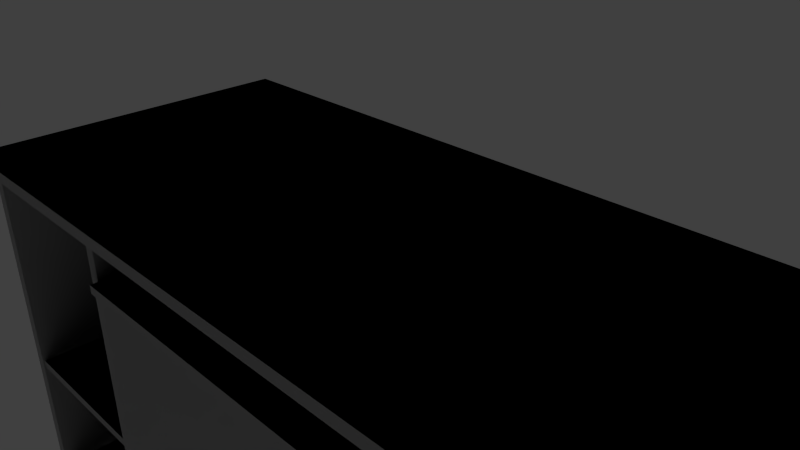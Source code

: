 # Source: desk.blend  (saved by Blender 2.75.0; exported with 4.5.12 LTS)
import bpy
from mathutils import Matrix  # noqa: F401  (used for matrix-valued properties, if any)

bpy.ops.wm.read_factory_settings(use_empty=True)
scene = bpy.context.scene
scene.name = 'Scene'

# ---- collections
col_collection_1 = bpy.data.collections.new('Collection 1'); scene.collection.children.link(col_collection_1)

# ---- materials (node trees are filled in below, after node groups)
mat_bone = bpy.data.materials.new('bone')
mat_bone.alpha_threshold = 0.0
mat_bone.use_transparent_shadow = False
mat_bone.roughness = 0.5

# ---- material node trees

# ---- world
world_world = bpy.data.worlds.new('World'); scene.world = world_world
world_world.color = (0.05088, 0.05088, 0.05088)
world_world.use_sun_shadow = False
world_world.sun_shadow_jitter_overblur = 0.0
world_world.cycles.sampling_method = 'MANUAL'
world_world.cycles.sample_map_resolution = 256

# ---- cameras
cam_camera = bpy.data.cameras.new('Camera')
cam_camera.clip_end = 100.0
cam_camera.lens = 35.0
cam_camera.sensor_width = 32.0
cam_camera.sensor_height = 18.0
cam_camera.ortho_scale = 7.314
cam_camera.dof.focus_distance = 0.0
cam_camera.dof.aperture_fstop = 128.0

# ---- lights
light_lamp = bpy.data.lights.new('Lamp', 'POINT')
light_lamp.transmission_factor = 0.0
light_lamp.cutoff_distance = 30.0
light_lamp.energy = 100.0
light_lamp.shadow_buffer_clip_start = 1.001
light_lamp.shadow_soft_size = 0.1
light_lamp.shadow_maximum_resolution = 0.006
light_lamp.use_absolute_resolution = True
light_lamp.cycles.use_multiple_importance_sampling = False

# ---- meshes
me_cube_8 = bpy.data.meshes.new('Cube_8')
me_cube_8.from_pydata([(-6.813, -0.07998, 2.227), (-7.013, -0.07998, 2.227), (-6.913, -3.755, 2.227), (-6.813, -7.43, 2.227), (-7.013, -7.43, 2.227), (-6.813, -3.755, -0.3733), (-6.813, -7.43, -2.973), (-6.813, -0.07998, -2.973), (-6.913, -0.07998, -0.3733), (-7.013, -0.07998, -2.973), (-7.013, -3.755, -0.3733), (-7.013, -7.43, -2.973), (-6.913, -3.755, -2.973), (-6.913, -7.43, -0.3733)], [], [(0, 1, 2), (3, 0, 2), (4, 3, 2), (1, 4, 2), (0, 3, 5), (3, 6, 5), (6, 7, 5), (7, 0, 5), (1, 0, 8), (0, 7, 8), (7, 9, 8), (9, 1, 8), (4, 1, 10), (1, 9, 10), (9, 11, 10), (11, 4, 10), (9, 7, 12), (7, 6, 12), (6, 11, 12), (11, 9, 12), (3, 4, 13), (4, 11, 13), (11, 6, 13), (6, 3, 13)])
me_cube_8.polygons.foreach_set('use_smooth', [True] * 24)
me_cube_8.materials.append(mat_bone)
me_cube_8.use_remesh_preserve_volume = False
me_cube_8.use_remesh_preserve_attributes = False
me_cube_8.use_mirror_vertex_groups = False
me_cube_8.update()
me_cube_8.normals_split_custom_set([tuple(v) for v in zip(*[iter([-2.822e-05, -1.0, 4.971e-05, -5.891e-05, -1.0, -3.734e-05, -7.107e-05, -1.0, -4.371e-08, 8.271e-05, -1.0, -2.812e-05, -2.822e-05, -1.0, 4.971e-05, -7.107e-05, -1.0, -4.371e-08, -1.06e-05, -1.0, 4.378e-05, 8.271e-05, -1.0, -2.812e-05, -7.107e-05, -1.0, -4.371e-08, -5.891e-05, -1.0, -3.734e-05, -1.06e-05, -1.0, 4.378e-05, -7.107e-05, -1.0, -4.371e-08, -2.822e-05, -1.0, 4.971e-05, 8.271e-05, -1.0, -2.812e-05, -4.371e-08, -1.0, 8.556e-05, 8.271e-05, -1.0, -2.812e-05, -1.574e-05, -1.0, -7.018e-05, -4.371e-08, -1.0, 8.556e-05, -1.574e-05, -1.0, -7.018e-05, -1.743e-06, -1.0, -2.316e-05, -4.371e-08, -1.0, 8.556e-05, -1.743e-06, -1.0, -2.316e-05, -2.822e-05, -1.0, 4.971e-05, -4.371e-08, -1.0, 8.556e-05, -5.891e-05, -1.0, -3.734e-05, -2.822e-05, -1.0, 4.971e-05, 4.774e-05, -1.0, 1.834e-06, -2.822e-05, -1.0, 4.971e-05, -1.743e-06, -1.0, -2.316e-05, 4.774e-05, -1.0, 1.834e-06, -1.743e-06, -1.0, -2.316e-05, -4.923e-05, -1.0, 2.767e-05, 4.774e-05, -1.0, 1.834e-06, -4.923e-05, -1.0, 2.767e-05, -5.891e-05, -1.0, -3.734e-05, 4.774e-05, -1.0, 1.834e-06, -1.06e-05, -1.0, 4.378e-05, -5.891e-05, -1.0, -3.734e-05, 4.371e-08, -1.0, 1.046e-05, -5.891e-05, -1.0, -3.734e-05, -4.923e-05, -1.0, 2.767e-05, 4.371e-08, -1.0, 1.046e-05, -4.923e-05, -1.0, 2.767e-05, 1.572e-05, -1.0, -7.01e-05, 4.371e-08, -1.0, 1.046e-05, 1.572e-05, -1.0, -7.01e-05, -1.06e-05, -1.0, 4.378e-05, 4.371e-08, -1.0, 1.046e-05, -4.923e-05, -1.0, 2.767e-05, -1.743e-06, -1.0, -2.316e-05, 7.107e-05, -1.0, 4.371e-08, -1.743e-06, -1.0, -2.316e-05, -1.574e-05, -1.0, -7.018e-05, 7.107e-05, -1.0, 4.371e-08, -1.574e-05, -1.0, -7.018e-05, 1.572e-05, -1.0, -7.01e-05, 7.107e-05, -1.0, 4.371e-08, 1.572e-05, -1.0, -7.01e-05, -4.923e-05, -1.0, 2.767e-05, 7.107e-05, -1.0, 4.371e-08, 8.271e-05, -1.0, -2.812e-05, -1.06e-05, -1.0, 4.378e-05, 0.0, -1.0, 0.0, -1.06e-05, -1.0, 4.378e-05, 1.572e-05, -1.0, -7.01e-05, 0.0, -1.0, 0.0, 1.572e-05, -1.0, -7.01e-05, -1.574e-05, -1.0, -7.018e-05, 0.0, -1.0, 0.0, -1.574e-05, -1.0, -7.018e-05, 8.271e-05, -1.0, -2.812e-05, 0.0, -1.0, 0.0])] * 3)])
me_cube_13 = bpy.data.meshes.new('Cube_13')
me_cube_13.from_pydata([(-3.7, -4.175, 2.2), (-6.8, -4.175, 2.2), (-5.25, -4.175, -0.4), (-3.7, -4.175, -3.0), (-6.8, -4.175, -3.0), (-3.7, -4.1, -0.4), (-3.7, -4.025, -3.0), (-3.7, -4.025, 2.2), (-5.25, -4.1, 2.2), (-6.8, -4.025, 2.2), (-6.8, -4.1, -0.4), (-6.8, -4.025, -3.0), (-5.25, -4.025, -0.4), (-5.25, -4.1, -3.0)], [], [(0, 1, 2), (3, 0, 2), (4, 3, 2), (1, 4, 2), (0, 3, 5), (3, 6, 5), (6, 7, 5), (7, 0, 5), (1, 0, 8), (0, 7, 8), (7, 9, 8), (9, 1, 8), (4, 1, 10), (1, 9, 10), (9, 11, 10), (11, 4, 10), (9, 7, 12), (7, 6, 12), (6, 11, 12), (11, 9, 12), (3, 4, 13), (4, 11, 13), (11, 6, 13), (6, 3, 13)])
me_cube_13.polygons.foreach_set('use_smooth', [True] * 24)
me_cube_13.materials.append(mat_bone)
me_cube_13.use_remesh_preserve_volume = False
me_cube_13.use_remesh_preserve_attributes = False
me_cube_13.use_mirror_vertex_groups = False
me_cube_13.update()
me_cube_13.normals_split_custom_set([tuple(v) for v in zip(*[iter([-1.828e-05, -1.0, 2.763e-05, 2.146e-06, -1.0, 1.097e-05, 0.0, -1.0, 0.0, 2.554e-05, -1.0, 1.623e-05, -1.828e-05, -1.0, 2.763e-05, 0.0, -1.0, 0.0, 1.79e-05, -1.0, -2.679e-05, 2.554e-05, -1.0, 1.623e-05, 0.0, -1.0, 0.0, 2.146e-06, -1.0, 1.097e-05, 1.79e-05, -1.0, -2.679e-05, 0.0, -1.0, 0.0, -1.828e-05, -1.0, 2.763e-05, 2.554e-05, -1.0, 1.623e-05, -4.373e-08, -1.0, 6.851e-05, 2.554e-05, -1.0, 1.623e-05, 2.104e-05, -1.0, 1.243e-05, -4.373e-08, -1.0, 6.851e-05, 2.104e-05, -1.0, 1.243e-05, 2.098e-05, -1.0, -1.269e-05, -4.373e-08, -1.0, 6.851e-05, 2.098e-05, -1.0, -1.269e-05, -1.828e-05, -1.0, 2.763e-05, -4.373e-08, -1.0, 6.851e-05, 2.146e-06, -1.0, 1.097e-05, -1.828e-05, -1.0, 2.763e-05, 7.569e-05, -1.0, -4.371e-08, -1.828e-05, -1.0, 2.763e-05, 2.098e-05, -1.0, -1.269e-05, 7.569e-05, -1.0, -4.371e-08, 2.098e-05, -1.0, -1.269e-05, -6.176e-05, -1.0, -5.245e-05, 7.569e-05, -1.0, -4.371e-08, -6.176e-05, -1.0, -5.245e-05, 2.146e-06, -1.0, 1.097e-05, 7.569e-05, -1.0, -4.371e-08, 1.79e-05, -1.0, -2.679e-05, 2.146e-06, -1.0, 1.097e-05, 4.368e-08, -1.0, -6.851e-05, 2.146e-06, -1.0, 1.097e-05, -6.176e-05, -1.0, -5.245e-05, 4.368e-08, -1.0, -6.851e-05, -6.176e-05, -1.0, -5.245e-05, -2.152e-05, -1.0, 1.177e-05, 4.368e-08, -1.0, -6.851e-05, -2.152e-05, -1.0, 1.177e-05, 1.79e-05, -1.0, -2.679e-05, 4.368e-08, -1.0, -6.851e-05, -6.176e-05, -1.0, -5.245e-05, 2.098e-05, -1.0, -1.269e-05, 4.103e-05, -1.0, 2.446e-05, 2.098e-05, -1.0, -1.269e-05, 2.104e-05, -1.0, 1.243e-05, 4.103e-05, -1.0, 2.446e-05, 2.104e-05, -1.0, 1.243e-05, -2.152e-05, -1.0, 1.177e-05, 4.103e-05, -1.0, 2.446e-05, -2.152e-05, -1.0, 1.177e-05, -6.176e-05, -1.0, -5.245e-05, 4.103e-05, -1.0, 2.446e-05, 2.554e-05, -1.0, 1.623e-05, 1.79e-05, -1.0, -2.679e-05, -7.569e-05, -1.0, 4.371e-08, 1.79e-05, -1.0, -2.679e-05, -2.152e-05, -1.0, 1.177e-05, -7.569e-05, -1.0, 4.371e-08, -2.152e-05, -1.0, 1.177e-05, 2.104e-05, -1.0, 1.243e-05, -7.569e-05, -1.0, 4.371e-08, 2.104e-05, -1.0, 1.243e-05, 2.554e-05, -1.0, 1.623e-05, -7.569e-05, -1.0, 4.371e-08])] * 3)])
me_sphere_1 = bpy.data.meshes.new('Sphere_1')
me_sphere_1.from_pydata([(5.23, -0.575, 2.5), (5.225, -0.574, 2.5), (5.225, -0.575, 2.505), (5.22, -0.575, 2.5), (5.225, -0.576, 2.5), (5.225, -0.575, 2.495)], [], [(0, 1, 2), (3, 2, 1), (3, 4, 2), (0, 2, 4), (0, 5, 1), (3, 1, 5), (3, 5, 4), (0, 4, 5)])
me_sphere_1.polygons.foreach_set('use_smooth', [True] * 8)
me_sphere_1.materials.append(mat_bone)
me_sphere_1.use_remesh_preserve_volume = False
me_sphere_1.use_remesh_preserve_attributes = False
me_sphere_1.use_mirror_vertex_groups = False
me_sphere_1.update()
me_sphere_1.normals_split_custom_set([tuple(v) for v in zip(*[iter([3.267e-05, -1.0, -9.593e-05, -3.373e-05, -1.0, -2.397e-09, -3.882e-05, -1.0, 3.312e-05, -3.332e-05, -1.0, -3.863e-05, -3.882e-05, -1.0, 3.312e-05, -3.373e-05, -1.0, -2.397e-09, -3.332e-05, -1.0, -3.863e-05, -1.379e-05, -1.0, 0.0, -3.882e-05, -1.0, 3.312e-05, 3.267e-05, -1.0, -9.593e-05, -3.882e-05, -1.0, 3.312e-05, -1.379e-05, -1.0, 0.0, 3.267e-05, -1.0, -9.593e-05, -0.0001345, -1.0, -3.306e-05, -3.373e-05, -1.0, -2.397e-09, -3.332e-05, -1.0, -3.863e-05, -3.373e-05, -1.0, -2.397e-09, -0.0001345, -1.0, -3.306e-05, -3.332e-05, -1.0, -3.863e-05, -0.0001345, -1.0, -3.306e-05, -1.379e-05, -1.0, 0.0, 3.267e-05, -1.0, -9.593e-05, -1.379e-05, -1.0, 0.0, -0.0001345, -1.0, -3.306e-05])] * 3)])
me_sphere_2 = bpy.data.meshes.new('Sphere_2')
me_sphere_2.from_pydata([(5.3, -0.6, 2.5), (5.271, -0.4939, 2.5), (5.271, -0.6, 2.571), (5.2, -0.45, 2.5), (5.2, -0.4939, 2.571), (5.2, -0.6, 2.6), (5.1, -0.6, 2.5), (5.129, -0.6, 2.571), (5.129, -0.4939, 2.5), (5.129, -0.7061, 2.5), (5.2, -0.75, 2.5), (5.2, -0.7061, 2.571), (5.271, -0.7061, 2.5), (5.271, -0.6, 2.429), (5.2, -0.4939, 2.429), (5.2, -0.6, 2.4), (5.129, -0.6, 2.429), (5.2, -0.7061, 2.429)], [], [(0, 1, 2), (1, 3, 4), (1, 4, 2), (2, 4, 5), (6, 7, 8), (8, 4, 3), (8, 7, 4), (7, 5, 4), (6, 9, 7), (9, 10, 11), (9, 11, 7), (7, 11, 5), (0, 2, 12), (12, 11, 10), (12, 2, 11), (2, 5, 11), (0, 13, 1), (1, 14, 3), (1, 13, 14), (13, 15, 14), (6, 8, 16), (8, 3, 14), (8, 14, 16), (16, 14, 15), (6, 16, 9), (9, 17, 10), (9, 16, 17), (16, 15, 17), (0, 12, 13), (12, 10, 17), (12, 17, 13), (13, 17, 15)])
me_sphere_2.polygons.foreach_set('use_smooth', [True] * 32)
me_sphere_2.materials.append(mat_bone)
me_sphere_2.use_remesh_preserve_volume = False
me_sphere_2.use_remesh_preserve_attributes = False
me_sphere_2.use_mirror_vertex_groups = False
me_sphere_2.update()
me_sphere_2.normals_split_custom_set([tuple(v) for v in zip(*[iter([-2.616e-05, -1.0, -9.611e-05, -7.378e-05, -1.0, -4.208e-05, -6.22e-05, -1.0, 5.051e-06, -7.378e-05, -1.0, -4.208e-05, 4.701e-05, -1.0, 2.201e-09, -4.959e-05, -1.0, -7.552e-05, -7.378e-05, -1.0, -4.208e-05, -4.959e-05, -1.0, -7.552e-05, -6.22e-05, -1.0, 5.051e-06, -6.22e-05, -1.0, 5.051e-06, -4.959e-05, -1.0, -7.552e-05, -4.752e-05, -1.0, -2.411e-05, 2.616e-05, -1.0, -4.748e-05, -1.615e-05, -1.0, -7.209e-05, 7.436e-05, -1.0, -9.972e-08, 7.436e-05, -1.0, -9.972e-08, -4.959e-05, -1.0, -7.552e-05, 4.701e-05, -1.0, 2.201e-09, 7.436e-05, -1.0, -9.972e-08, -1.615e-05, -1.0, -7.209e-05, -4.959e-05, -1.0, -7.552e-05, -1.615e-05, -1.0, -7.209e-05, -4.752e-05, -1.0, -2.411e-05, -4.959e-05, -1.0, -7.552e-05, 2.616e-05, -1.0, -4.748e-05, 1.955e-05, -1.0, -3.386e-05, -1.615e-05, -1.0, -7.209e-05, 1.955e-05, -1.0, -3.386e-05, -2.063e-06, -1.0, 0.0, 2.617e-05, -1.0, -1.895e-05, 1.955e-05, -1.0, -3.386e-05, 2.617e-05, -1.0, -1.895e-05, -1.615e-05, -1.0, -7.209e-05, -1.615e-05, -1.0, -7.209e-05, 2.617e-05, -1.0, -1.895e-05, -4.752e-05, -1.0, -2.411e-05, -2.616e-05, -1.0, -9.611e-05, -6.22e-05, -1.0, 5.051e-06, -2.176e-05, -1.0, -7.595e-05, -2.176e-05, -1.0, -7.595e-05, 2.617e-05, -1.0, -1.895e-05, -2.063e-06, -1.0, 0.0, -2.176e-05, -1.0, -7.595e-05, -6.22e-05, -1.0, 5.051e-06, 2.617e-05, -1.0, -1.895e-05, -6.22e-05, -1.0, 5.051e-06, -4.752e-05, -1.0, -2.411e-05, 2.617e-05, -1.0, -1.895e-05, -2.616e-05, -1.0, -9.611e-05, 1.553e-05, -1.0, 7.316e-05, -7.378e-05, -1.0, -4.208e-05, -7.378e-05, -1.0, -4.208e-05, -7.46e-05, -1.0, 7.552e-05, 4.701e-05, -1.0, 2.201e-09, -7.378e-05, -1.0, -4.208e-05, 1.553e-05, -1.0, 7.316e-05, -7.46e-05, -1.0, 7.552e-05, 1.553e-05, -1.0, 7.316e-05, -0.0002873, -1.0, 2.411e-05, -7.46e-05, -1.0, 7.552e-05, 2.616e-05, -1.0, -4.748e-05, 7.436e-05, -1.0, -9.972e-08, 6.193e-05, -1.0, -5.558e-06, 7.436e-05, -1.0, -9.972e-08, 4.701e-05, -1.0, 2.201e-09, -7.46e-05, -1.0, 7.552e-05, 7.436e-05, -1.0, -9.972e-08, -7.46e-05, -1.0, 7.552e-05, 6.193e-05, -1.0, -5.558e-06, 6.193e-05, -1.0, -5.558e-06, -7.46e-05, -1.0, 7.552e-05, -0.0002873, -1.0, 2.411e-05, 2.616e-05, -1.0, -4.748e-05, 6.193e-05, -1.0, -5.558e-06, 1.955e-05, -1.0, -3.386e-05, 1.955e-05, -1.0, -3.386e-05, -1.404e-06, -1.0, 1.886e-05, -2.063e-06, -1.0, 0.0, 1.955e-05, -1.0, -3.386e-05, 6.193e-05, -1.0, -5.558e-06, -1.404e-06, -1.0, 1.886e-05, 6.193e-05, -1.0, -5.558e-06, -0.0002873, -1.0, 2.411e-05, -1.404e-06, -1.0, 1.886e-05, -2.616e-05, -1.0, -9.611e-05, -2.176e-05, -1.0, -7.595e-05, 1.553e-05, -1.0, 7.316e-05, -2.176e-05, -1.0, -7.595e-05, -2.063e-06, -1.0, 0.0, -1.404e-06, -1.0, 1.886e-05, -2.176e-05, -1.0, -7.595e-05, -1.404e-06, -1.0, 1.886e-05, 1.553e-05, -1.0, 7.316e-05, 1.553e-05, -1.0, 7.316e-05, -1.404e-06, -1.0, 1.886e-05, -0.0002873, -1.0, 2.411e-05])] * 3)])
me_cube_8_2 = bpy.data.meshes.new('Cube_8_2')
me_cube_8_2.from_pydata([(-3.513, -0.13, 2.227), (-3.713, -0.13, 2.227), (-3.613, -3.805, 2.227), (-3.513, -7.48, 2.227), (-3.713, -7.48, 2.227), (-3.513, -3.805, -0.3733), (-3.513, -7.48, -2.973), (-3.513, -0.13, -2.973), (-3.613, -0.13, -0.3733), (-3.713, -0.13, -2.973), (-3.713, -3.805, -0.3733), (-3.713, -7.48, -2.973), (-3.613, -3.805, -2.973), (-3.613, -7.48, -0.3733)], [], [(0, 1, 2), (3, 0, 2), (4, 3, 2), (1, 4, 2), (0, 3, 5), (3, 6, 5), (6, 7, 5), (7, 0, 5), (1, 0, 8), (0, 7, 8), (7, 9, 8), (9, 1, 8), (4, 1, 10), (1, 9, 10), (9, 11, 10), (11, 4, 10), (9, 7, 12), (7, 6, 12), (6, 11, 12), (11, 9, 12), (3, 4, 13), (4, 11, 13), (11, 6, 13), (6, 3, 13)])
me_cube_8_2.polygons.foreach_set('use_smooth', [True] * 24)
me_cube_8_2.materials.append(mat_bone)
me_cube_8_2.use_remesh_preserve_volume = False
me_cube_8_2.use_remesh_preserve_attributes = False
me_cube_8_2.use_mirror_vertex_groups = False
me_cube_8_2.update()
me_cube_8_2.normals_split_custom_set([tuple(v) for v in zip(*[iter([-2.815e-05, -1.0, 4.971e-05, -5.888e-05, -1.0, -3.731e-05, -7.107e-05, -1.0, -4.371e-08, -0.0002495, -1.0, 0.000304, -2.815e-05, -1.0, 4.971e-05, -7.107e-05, -1.0, -4.371e-08, -1.06e-05, -1.0, 4.378e-05, -0.0002495, -1.0, 0.000304, -7.107e-05, -1.0, -4.371e-08, -5.888e-05, -1.0, -3.731e-05, -1.06e-05, -1.0, 4.378e-05, -7.107e-05, -1.0, -4.371e-08, -2.815e-05, -1.0, 4.971e-05, -0.0002495, -1.0, 0.000304, -4.371e-08, -1.0, 8.55e-05, -0.0002495, -1.0, 0.000304, -1.571e-05, -1.0, -7.01e-05, -4.371e-08, -1.0, 8.55e-05, -1.571e-05, -1.0, -7.01e-05, -1.654e-06, -1.0, -2.319e-05, -4.371e-08, -1.0, 8.55e-05, -1.654e-06, -1.0, -2.319e-05, -2.815e-05, -1.0, 4.971e-05, -4.371e-08, -1.0, 8.55e-05, -5.888e-05, -1.0, -3.731e-05, -2.815e-05, -1.0, 4.971e-05, -4.393e-09, -1.0, 4.777e-05, -2.815e-05, -1.0, 4.971e-05, -1.654e-06, -1.0, -2.319e-05, -4.393e-09, -1.0, 4.777e-05, -1.654e-06, -1.0, -2.319e-05, -4.926e-05, -1.0, 2.774e-05, -4.393e-09, -1.0, 4.777e-05, -4.926e-05, -1.0, 2.774e-05, -5.888e-05, -1.0, -3.731e-05, -4.393e-09, -1.0, 4.777e-05, -1.06e-05, -1.0, 4.378e-05, -5.888e-05, -1.0, -3.731e-05, 4.371e-08, -1.0, 1.043e-05, -5.888e-05, -1.0, -3.731e-05, -4.926e-05, -1.0, 2.774e-05, 4.371e-08, -1.0, 1.043e-05, -4.926e-05, -1.0, 2.774e-05, 1.559e-05, -1.0, -7.015e-05, 4.371e-08, -1.0, 1.043e-05, 1.559e-05, -1.0, -7.015e-05, -1.06e-05, -1.0, 4.378e-05, 4.371e-08, -1.0, 1.043e-05, -4.926e-05, -1.0, 2.774e-05, -1.654e-06, -1.0, -2.319e-05, 7.114e-05, -1.0, 4.371e-08, -1.654e-06, -1.0, -2.319e-05, -1.571e-05, -1.0, -7.01e-05, 7.114e-05, -1.0, 4.371e-08, -1.571e-05, -1.0, -7.01e-05, 1.559e-05, -1.0, -7.015e-05, 7.114e-05, -1.0, 4.371e-08, 1.559e-05, -1.0, -7.015e-05, -4.926e-05, -1.0, 2.774e-05, 7.114e-05, -1.0, 4.371e-08, -0.0002495, -1.0, 0.000304, -1.06e-05, -1.0, 4.378e-05, 0.0, -1.0, 0.0, -1.06e-05, -1.0, 4.378e-05, 1.559e-05, -1.0, -7.015e-05, 0.0, -1.0, 0.0, 1.559e-05, -1.0, -7.015e-05, -1.571e-05, -1.0, -7.01e-05, 0.0, -1.0, 0.0, -1.571e-05, -1.0, -7.01e-05, -0.0002495, -1.0, 0.000304, 0.0, -1.0, 0.0])] * 3)])
me_cube_8_1 = bpy.data.meshes.new('Cube_8_1')
me_cube_8_1.from_pydata([(6.978, -0.1259, 2.345), (6.778, -0.1259, 2.345), (6.878, -3.801, 2.345), (6.978, -7.476, 2.345), (6.778, -7.476, 2.345), (6.978, -3.801, -0.2548), (6.978, -7.476, -2.855), (6.978, -0.1259, -2.855), (6.878, -0.1259, -0.2548), (6.778, -0.1259, -2.855), (6.778, -3.801, -0.2548), (6.778, -7.476, -2.855), (6.878, -3.801, -2.855), (6.878, -7.476, -0.2548)], [], [(0, 1, 2), (3, 0, 2), (4, 3, 2), (1, 4, 2), (0, 3, 5), (3, 6, 5), (6, 7, 5), (7, 0, 5), (1, 0, 8), (0, 7, 8), (7, 9, 8), (9, 1, 8), (4, 1, 10), (1, 9, 10), (9, 11, 10), (11, 4, 10), (9, 7, 12), (7, 6, 12), (6, 11, 12), (11, 9, 12), (3, 4, 13), (4, 11, 13), (11, 6, 13), (6, 3, 13)])
me_cube_8_1.polygons.foreach_set('use_smooth', [True] * 24)
me_cube_8_1.materials.append(mat_bone)
me_cube_8_1.use_remesh_preserve_volume = False
me_cube_8_1.use_remesh_preserve_attributes = False
me_cube_8_1.use_mirror_vertex_groups = False
me_cube_8_1.update()
me_cube_8_1.normals_split_custom_set([tuple(v) for v in zip(*[iter([-2.822e-05, -1.0, 4.974e-05, -5.891e-05, -1.0, -3.735e-05, -7.107e-05, -1.0, -4.371e-08, 8.259e-05, -1.0, -2.818e-05, -2.822e-05, -1.0, 4.974e-05, -7.107e-05, -1.0, -4.371e-08, -1.062e-05, -1.0, 4.384e-05, 8.259e-05, -1.0, -2.818e-05, -7.107e-05, -1.0, -4.371e-08, -5.891e-05, -1.0, -3.735e-05, -1.062e-05, -1.0, 4.384e-05, -7.107e-05, -1.0, -4.371e-08, -2.822e-05, -1.0, 4.974e-05, 8.259e-05, -1.0, -2.818e-05, -4.371e-08, -1.0, 8.556e-05, 8.259e-05, -1.0, -2.818e-05, -1.568e-05, -1.0, -7.01e-05, -4.371e-08, -1.0, 8.556e-05, -1.568e-05, -1.0, -7.01e-05, -1.639e-06, -1.0, -2.31e-05, -4.371e-08, -1.0, 8.556e-05, -1.639e-06, -1.0, -2.31e-05, -2.822e-05, -1.0, 4.974e-05, -4.371e-08, -1.0, 8.556e-05, -5.891e-05, -1.0, -3.735e-05, -2.822e-05, -1.0, 4.974e-05, 4.774e-05, -1.0, 1.834e-06, -2.822e-05, -1.0, 4.974e-05, -1.639e-06, -1.0, -2.31e-05, 4.774e-05, -1.0, 1.834e-06, -1.639e-06, -1.0, -2.31e-05, -4.917e-05, -1.0, 2.767e-05, 4.774e-05, -1.0, 1.834e-06, -4.917e-05, -1.0, 2.767e-05, -5.891e-05, -1.0, -3.735e-05, 4.774e-05, -1.0, 1.834e-06, -1.062e-05, -1.0, 4.384e-05, -5.891e-05, -1.0, -3.735e-05, 4.371e-08, -1.0, 1.034e-05, -5.891e-05, -1.0, -3.735e-05, -4.917e-05, -1.0, 2.767e-05, 4.371e-08, -1.0, 1.034e-05, -4.917e-05, -1.0, 2.767e-05, 1.557e-05, -1.0, -7.004e-05, 4.371e-08, -1.0, 1.034e-05, 1.557e-05, -1.0, -7.004e-05, -1.062e-05, -1.0, 4.384e-05, 4.371e-08, -1.0, 1.034e-05, -4.917e-05, -1.0, 2.767e-05, -1.639e-06, -1.0, -2.31e-05, 7.107e-05, -1.0, 4.371e-08, -1.639e-06, -1.0, -2.31e-05, -1.568e-05, -1.0, -7.01e-05, 7.107e-05, -1.0, 4.371e-08, -1.568e-05, -1.0, -7.01e-05, 1.557e-05, -1.0, -7.004e-05, 7.107e-05, -1.0, 4.371e-08, 1.557e-05, -1.0, -7.004e-05, -4.917e-05, -1.0, 2.767e-05, 7.107e-05, -1.0, 4.371e-08, 8.259e-05, -1.0, -2.818e-05, -1.062e-05, -1.0, 4.384e-05, 0.0, -1.0, 0.0, -1.062e-05, -1.0, 4.384e-05, 1.557e-05, -1.0, -7.004e-05, 0.0, -1.0, 0.0, 1.557e-05, -1.0, -7.004e-05, -1.568e-05, -1.0, -7.01e-05, 0.0, -1.0, 0.0, -1.568e-05, -1.0, -7.01e-05, 8.259e-05, -1.0, -2.818e-05, 0.0, -1.0, 0.0])] * 3)])
me_cube_8_3 = bpy.data.meshes.new('Cube_8_3')
me_cube_8_3.from_pydata([(3.637, -0.13, 2.227), (3.437, -0.13, 2.227), (3.537, -3.805, 2.227), (3.637, -7.48, 2.227), (3.437, -7.48, 2.227), (3.637, -3.805, -0.3733), (3.637, -7.48, -2.973), (3.637, -0.13, -2.973), (3.537, -0.13, -0.3733), (3.437, -0.13, -2.973), (3.437, -3.805, -0.3733), (3.437, -7.48, -2.973), (3.537, -3.805, -2.973), (3.537, -7.48, -0.3733)], [], [(0, 1, 2), (3, 0, 2), (4, 3, 2), (1, 4, 2), (0, 3, 5), (3, 6, 5), (6, 7, 5), (7, 0, 5), (1, 0, 8), (0, 7, 8), (7, 9, 8), (9, 1, 8), (4, 1, 10), (1, 9, 10), (9, 11, 10), (11, 4, 10), (9, 7, 12), (7, 6, 12), (6, 11, 12), (11, 9, 12), (3, 4, 13), (4, 11, 13), (11, 6, 13), (6, 3, 13)])
me_cube_8_3.polygons.foreach_set('use_smooth', [True] * 24)
me_cube_8_3.materials.append(mat_bone)
me_cube_8_3.use_remesh_preserve_volume = False
me_cube_8_3.use_remesh_preserve_attributes = False
me_cube_8_3.use_mirror_vertex_groups = False
me_cube_8_3.update()
me_cube_8_3.normals_split_custom_set([tuple(v) for v in zip(*[iter([-2.815e-05, -1.0, 4.977e-05, -5.891e-05, -1.0, -3.734e-05, -7.114e-05, -1.0, -4.371e-08, 8.259e-05, -1.0, -2.818e-05, -2.815e-05, -1.0, 4.977e-05, -7.114e-05, -1.0, -4.371e-08, -1.06e-05, -1.0, 4.384e-05, 8.259e-05, -1.0, -2.818e-05, -7.114e-05, -1.0, -4.371e-08, -5.891e-05, -1.0, -3.734e-05, -1.06e-05, -1.0, 4.384e-05, -7.114e-05, -1.0, -4.371e-08, -2.815e-05, -1.0, 4.977e-05, 8.259e-05, -1.0, -2.818e-05, -4.371e-08, -1.0, 8.55e-05, 8.259e-05, -1.0, -2.818e-05, -1.569e-05, -1.0, -7.021e-05, -4.371e-08, -1.0, 8.55e-05, -1.569e-05, -1.0, -7.021e-05, -1.639e-06, -1.0, -2.31e-05, -4.371e-08, -1.0, 8.55e-05, -1.639e-06, -1.0, -2.31e-05, -2.815e-05, -1.0, 4.977e-05, -4.371e-08, -1.0, 8.55e-05, -5.891e-05, -1.0, -3.734e-05, -2.815e-05, -1.0, 4.977e-05, 4.774e-05, -1.0, 1.834e-06, -2.815e-05, -1.0, 4.977e-05, -1.639e-06, -1.0, -2.31e-05, 4.774e-05, -1.0, 1.834e-06, -1.639e-06, -1.0, -2.31e-05, -4.917e-05, -1.0, 2.773e-05, 4.774e-05, -1.0, 1.834e-06, -4.917e-05, -1.0, 2.773e-05, -5.891e-05, -1.0, -3.734e-05, 4.774e-05, -1.0, 1.834e-06, -1.06e-05, -1.0, 4.384e-05, -5.891e-05, -1.0, -3.734e-05, 4.371e-08, -1.0, 1.043e-05, -5.891e-05, -1.0, -3.734e-05, -4.917e-05, -1.0, 2.773e-05, 4.371e-08, -1.0, 1.043e-05, -4.917e-05, -1.0, 2.773e-05, 1.56e-05, -1.0, -7.007e-05, 4.371e-08, -1.0, 1.043e-05, 1.56e-05, -1.0, -7.007e-05, -1.06e-05, -1.0, 4.384e-05, 4.371e-08, -1.0, 1.043e-05, -4.917e-05, -1.0, 2.773e-05, -1.639e-06, -1.0, -2.31e-05, 7.107e-05, -1.0, 4.371e-08, -1.639e-06, -1.0, -2.31e-05, -1.569e-05, -1.0, -7.021e-05, 7.107e-05, -1.0, 4.371e-08, -1.569e-05, -1.0, -7.021e-05, 1.56e-05, -1.0, -7.007e-05, 7.107e-05, -1.0, 4.371e-08, 1.56e-05, -1.0, -7.007e-05, -4.917e-05, -1.0, 2.773e-05, 7.107e-05, -1.0, 4.371e-08, 8.259e-05, -1.0, -2.818e-05, -1.06e-05, -1.0, 4.384e-05, 0.0, -1.0, 0.0, -1.06e-05, -1.0, 4.384e-05, 1.56e-05, -1.0, -7.007e-05, 0.0, -1.0, 0.0, 1.56e-05, -1.0, -7.007e-05, -1.569e-05, -1.0, -7.021e-05, 0.0, -1.0, 0.0, -1.569e-05, -1.0, -7.021e-05, 8.259e-05, -1.0, -2.818e-05, 0.0, -1.0, 0.0])] * 3)])
me_cylinder_3 = bpy.data.meshes.new('Cylinder_3')
me_cylinder_3.from_pydata([(5.175, -0.65, 2.495), (5.18, -0.65, 2.5), (5.175, -0.65, 2.5), (5.17, -0.65, 2.5), (5.175, -0.65, 2.505), (5.18, -0.55, 2.5), (5.175, -0.55, 2.495), (5.17, -0.55, 2.5), (5.175, -0.55, 2.505), (5.175, -0.55, 2.5)], [], [(0, 1, 2), (3, 0, 2), (4, 3, 2), (1, 4, 2), (5, 1, 0), (6, 0, 3), (7, 3, 4), (8, 4, 1), (5, 0, 6), (6, 3, 7), (7, 4, 8), (8, 1, 5), (9, 5, 6), (9, 6, 7), (9, 7, 8), (9, 8, 5)])
me_cylinder_3.polygons.foreach_set('use_smooth', [True] * 16)
_k = set([(0, 1), (0, 3), (1, 4), (3, 4), (5, 6), (5, 8), (6, 7), (7, 8)])
me_cylinder_3.attributes.new('sharp_edge', 'BOOLEAN', 'EDGE').data.foreach_set('value', [ (min(e.vertices), max(e.vertices)) in _k for e in me_cylinder_3.edges])
me_cylinder_3.materials.append(mat_bone)
me_cylinder_3.use_remesh_preserve_volume = False
me_cylinder_3.use_remesh_preserve_attributes = False
me_cylinder_3.use_mirror_vertex_groups = False
me_cylinder_3.update()
me_cylinder_3.normals_split_custom_set([tuple(v) for v in zip(*[iter([0.0, -1.0, 0.0, 0.0, -1.0, 0.0, 0.0, -1.0, 0.0, 0.0, -1.0, 0.0, 0.0, -1.0, 0.0, 0.0, -1.0, 0.0, 0.0, -1.0, 0.0, 0.0, -1.0, 0.0, 0.0, -1.0, 0.0, 0.0, -1.0, 0.0, 0.0, -1.0, 0.0, 0.0, -1.0, 0.0, 1.0, 0.0, -2.297e-05, 1.0, 0.0, 8.746e-06, 4.717e-05, 0.0, -1.0, 8.586e-07, 0.0, -1.0, 4.717e-05, 0.0, -1.0, -1.0, 0.0, -2.265e-05, -1.0, 0.0, 8.479e-06, -1.0, 0.0, -2.265e-05, 1.578e-05, 0.0, 1.0, 3.236e-05, 0.0, 1.0, 1.578e-05, 0.0, 1.0, 1.0, 0.0, 8.746e-06, 1.0, 0.0, -2.297e-05, 4.717e-05, 0.0, -1.0, 8.586e-07, 0.0, -1.0, 8.586e-07, 0.0, -1.0, -1.0, 0.0, -2.265e-05, -1.0, 0.0, 8.479e-06, -1.0, 0.0, 8.479e-06, 1.578e-05, 0.0, 1.0, 3.236e-05, 0.0, 1.0, 3.236e-05, 0.0, 1.0, 1.0, 0.0, 8.746e-06, 1.0, 0.0, -2.297e-05, 0.0, 1.0, 0.0, 0.0, 1.0, 0.0, 0.0, 1.0, 0.0, 0.0, 1.0, 0.0, 0.0, 1.0, 0.0, 0.0, 1.0, 0.0, 0.0, 1.0, 0.0, 0.0, 1.0, 0.0, 0.0, 1.0, 0.0, 0.0, 1.0, 0.0, 0.0, 1.0, 0.0, 0.0, 1.0, 0.0])] * 3)])
me_cube_16 = bpy.data.meshes.new('Cube_16')
me_cube_16.from_pydata([(3.475, -1.125, 2.35), (-3.525, -1.125, 2.35), (-0.025, -1.125, -0.25), (3.475, -1.125, -2.85), (-3.525, -1.125, -2.85), (3.475, -1.05, -0.25), (3.475, -0.975, -2.85), (3.475, -0.975, 2.35), (-0.025, -1.05, 2.35), (-3.525, -0.975, 2.35), (-3.525, -1.05, -0.25), (-3.525, -0.975, -2.85), (-0.025, -0.975, -0.25), (-0.025, -1.05, -2.85)], [], [(0, 1, 2), (3, 0, 2), (4, 3, 2), (1, 4, 2), (0, 3, 5), (3, 6, 5), (6, 7, 5), (7, 0, 5), (1, 0, 8), (0, 7, 8), (7, 9, 8), (9, 1, 8), (4, 1, 10), (1, 9, 10), (9, 11, 10), (11, 4, 10), (9, 7, 12), (7, 6, 12), (6, 11, 12), (11, 9, 12), (3, 4, 13), (4, 11, 13), (11, 6, 13), (6, 3, 13)])
me_cube_16.polygons.foreach_set('use_smooth', [True] * 24)
me_cube_16.materials.append(mat_bone)
me_cube_16.use_remesh_preserve_volume = False
me_cube_16.use_remesh_preserve_attributes = False
me_cube_16.use_mirror_vertex_groups = False
me_cube_16.update()
me_cube_16.normals_split_custom_set([tuple(v) for v in zip(*[iter([-1.509e-06, -1.0, 2.795e-05, -4.122e-05, -1.0, -1.483e-05, 0.0, -1.0, 0.0, 2.897e-05, -1.0, 2.652e-06, -1.509e-06, -1.0, 2.795e-05, 0.0, -1.0, 0.0, 1.509e-06, -1.0, -2.795e-05, 2.897e-05, -1.0, 2.652e-06, 0.0, -1.0, 0.0, -4.122e-05, -1.0, -1.483e-05, 1.509e-06, -1.0, -2.795e-05, 0.0, -1.0, 0.0, -1.509e-06, -1.0, 2.795e-05, 2.897e-05, -1.0, 2.652e-06, -4.371e-08, -1.0, 6.86e-05, 2.897e-05, -1.0, 2.652e-06, 6.068e-05, -1.0, -1.614e-05, -4.371e-08, -1.0, 6.86e-05, 6.068e-05, -1.0, -1.614e-05, 6.083e-05, -1.0, 1.605e-05, -4.371e-08, -1.0, 6.86e-05, 6.083e-05, -1.0, 1.605e-05, -1.509e-06, -1.0, 2.795e-05, -4.371e-08, -1.0, 6.86e-05, -4.122e-05, -1.0, -1.483e-05, -1.509e-06, -1.0, 2.795e-05, -3.114e-06, -1.0, -4.371e-08, -1.509e-06, -1.0, 2.795e-05, 6.083e-05, -1.0, 1.605e-05, -3.114e-06, -1.0, -4.371e-08, 6.083e-05, -1.0, 1.605e-05, -8.794e-05, -1.0, -1.118e-05, -3.114e-06, -1.0, -4.371e-08, -8.794e-05, -1.0, -1.118e-05, -4.122e-05, -1.0, -1.483e-05, -3.114e-06, -1.0, -4.371e-08, 1.509e-06, -1.0, -2.795e-05, -4.122e-05, -1.0, -1.483e-05, 4.371e-08, -1.0, -6.86e-05, -4.122e-05, -1.0, -1.483e-05, -8.794e-05, -1.0, -1.118e-05, 4.371e-08, -1.0, -6.86e-05, -8.794e-05, -1.0, -1.118e-05, -6.083e-05, -1.0, -1.605e-05, 4.371e-08, -1.0, -6.86e-05, -6.083e-05, -1.0, -1.605e-05, 1.509e-06, -1.0, -2.795e-05, 4.371e-08, -1.0, -6.86e-05, -8.794e-05, -1.0, -1.118e-05, 6.083e-05, -1.0, 1.605e-05, 0.0002001, -1.0, 0.0002693, 6.083e-05, -1.0, 1.605e-05, 6.068e-05, -1.0, -1.614e-05, 0.0002001, -1.0, 0.0002693, 6.068e-05, -1.0, -1.614e-05, -6.083e-05, -1.0, -1.605e-05, 0.0002001, -1.0, 0.0002693, -6.083e-05, -1.0, -1.605e-05, -8.794e-05, -1.0, -1.118e-05, 0.0002001, -1.0, 0.0002693, 2.897e-05, -1.0, 2.652e-06, 1.509e-06, -1.0, -2.795e-05, 3.114e-06, -1.0, 4.371e-08, 1.509e-06, -1.0, -2.795e-05, -6.083e-05, -1.0, -1.605e-05, 3.114e-06, -1.0, 4.371e-08, -6.083e-05, -1.0, -1.605e-05, 6.068e-05, -1.0, -1.614e-05, 3.114e-06, -1.0, 4.371e-08, 6.068e-05, -1.0, -1.614e-05, 2.897e-05, -1.0, 2.652e-06, 3.114e-06, -1.0, 4.371e-08])] * 3)])
me_cube_13_1 = bpy.data.meshes.new('Cube_13_1')
me_cube_13_1.from_pydata([(-3.7, -6.625, 2.2), (-6.8, -6.625, 2.2), (-5.25, -6.625, -0.4), (-3.7, -6.625, -3.0), (-6.8, -6.625, -3.0), (-3.7, -6.55, -0.4), (-3.7, -6.475, -3.0), (-3.7, -6.475, 2.2), (-5.25, -6.55, 2.2), (-6.8, -6.475, 2.2), (-6.8, -6.55, -0.4), (-6.8, -6.475, -3.0), (-5.25, -6.475, -0.4), (-5.25, -6.55, -3.0)], [], [(0, 1, 2), (3, 0, 2), (4, 3, 2), (1, 4, 2), (0, 3, 5), (3, 6, 5), (6, 7, 5), (7, 0, 5), (1, 0, 8), (0, 7, 8), (7, 9, 8), (9, 1, 8), (4, 1, 10), (1, 9, 10), (9, 11, 10), (11, 4, 10), (9, 7, 12), (7, 6, 12), (6, 11, 12), (11, 9, 12), (3, 4, 13), (4, 11, 13), (11, 6, 13), (6, 3, 13)])
me_cube_13_1.polygons.foreach_set('use_smooth', [True] * 24)
me_cube_13_1.materials.append(mat_bone)
me_cube_13_1.use_remesh_preserve_volume = False
me_cube_13_1.use_remesh_preserve_attributes = False
me_cube_13_1.use_mirror_vertex_groups = False
me_cube_13_1.update()
me_cube_13_1.normals_split_custom_set([tuple(v) for v in zip(*[iter([-1.824e-05, -1.0, 2.775e-05, 1.878e-06, -1.0, 1.094e-05, 0.0, -1.0, 0.0, 2.569e-05, -1.0, 1.623e-05, -1.824e-05, -1.0, 2.775e-05, 0.0, -1.0, 0.0, 1.786e-05, -1.0, -2.688e-05, 2.569e-05, -1.0, 1.623e-05, 0.0, -1.0, 0.0, 1.878e-06, -1.0, 1.094e-05, 1.786e-05, -1.0, -2.688e-05, 0.0, -1.0, 0.0, -1.824e-05, -1.0, 2.775e-05, 2.569e-05, -1.0, 1.623e-05, -4.37e-08, -1.0, 6.869e-05, 2.569e-05, -1.0, 1.623e-05, 2.092e-05, -1.0, 1.248e-05, -4.37e-08, -1.0, 6.869e-05, 2.092e-05, -1.0, 1.248e-05, 2.11e-05, -1.0, -1.263e-05, -4.37e-08, -1.0, 6.869e-05, 2.11e-05, -1.0, -1.263e-05, -1.824e-05, -1.0, 2.775e-05, -4.37e-08, -1.0, 6.869e-05, 1.878e-06, -1.0, 1.094e-05, -1.824e-05, -1.0, 2.775e-05, 7.538e-05, -1.0, -4.371e-08, -1.824e-05, -1.0, 2.775e-05, 2.11e-05, -1.0, -1.263e-05, 7.538e-05, -1.0, -4.371e-08, 2.11e-05, -1.0, -1.263e-05, -6.209e-05, -1.0, -5.254e-05, 7.538e-05, -1.0, -4.371e-08, -6.209e-05, -1.0, -5.254e-05, 1.878e-06, -1.0, 1.094e-05, 7.538e-05, -1.0, -4.371e-08, 1.786e-05, -1.0, -2.688e-05, 1.878e-06, -1.0, 1.094e-05, 4.374e-08, -1.0, -6.869e-05, 1.878e-06, -1.0, 1.094e-05, -6.209e-05, -1.0, -5.254e-05, 4.374e-08, -1.0, -6.869e-05, -6.209e-05, -1.0, -5.254e-05, -2.152e-05, -1.0, 1.169e-05, 4.374e-08, -1.0, -6.869e-05, -2.152e-05, -1.0, 1.169e-05, 1.786e-05, -1.0, -2.688e-05, 4.374e-08, -1.0, -6.869e-05, -6.209e-05, -1.0, -5.254e-05, 2.11e-05, -1.0, -1.263e-05, 4.103e-05, -1.0, 2.446e-05, 2.11e-05, -1.0, -1.263e-05, 2.092e-05, -1.0, 1.248e-05, 4.103e-05, -1.0, 2.446e-05, 2.092e-05, -1.0, 1.248e-05, -2.152e-05, -1.0, 1.169e-05, 4.103e-05, -1.0, 2.446e-05, -2.152e-05, -1.0, 1.169e-05, -6.209e-05, -1.0, -5.254e-05, 4.103e-05, -1.0, 2.446e-05, 2.569e-05, -1.0, 1.623e-05, 1.786e-05, -1.0, -2.688e-05, -7.538e-05, -1.0, 4.371e-08, 1.786e-05, -1.0, -2.688e-05, -2.152e-05, -1.0, 1.169e-05, -7.538e-05, -1.0, 4.371e-08, -2.152e-05, -1.0, 1.169e-05, 2.092e-05, -1.0, 1.248e-05, -7.538e-05, -1.0, 4.371e-08, 2.092e-05, -1.0, 1.248e-05, 2.569e-05, -1.0, 1.623e-05, -7.538e-05, -1.0, 4.371e-08])] * 3)])
me_cube_14 = bpy.data.meshes.new('Cube_14')
me_cube_14.from_pydata([(6.79, -1.325, 2.35), (3.65, -1.325, 2.35), (5.22, -1.325, -0.25), (6.79, -1.325, -2.85), (3.65, -1.325, -2.85), (6.79, -0.725, -0.25), (6.79, -0.125, -2.85), (6.79, -0.125, 2.35), (5.22, -0.725, 2.35), (3.65, -0.125, 2.35), (3.65, -0.725, -0.25), (3.65, -0.125, -2.85), (5.22, -0.125, -0.25), (5.22, -0.725, -2.85)], [], [(0, 1, 2), (3, 0, 2), (4, 3, 2), (1, 4, 2), (0, 3, 5), (3, 6, 5), (6, 7, 5), (7, 0, 5), (1, 0, 8), (0, 7, 8), (7, 9, 8), (9, 1, 8), (4, 1, 10), (1, 9, 10), (9, 11, 10), (11, 4, 10), (9, 7, 12), (7, 6, 12), (6, 11, 12), (11, 9, 12), (3, 4, 13), (4, 11, 13), (11, 6, 13), (6, 3, 13)])
me_cube_14.polygons.foreach_set('use_smooth', [True] * 24)
me_cube_14.materials.append(mat_bone)
me_cube_14.use_remesh_preserve_volume = False
me_cube_14.use_remesh_preserve_attributes = False
me_cube_14.use_mirror_vertex_groups = False
me_cube_14.update()
me_cube_14.normals_split_custom_set([tuple(v) for v in zip(*[iter([1.283e-05, -1.0, 2.733e-05, -4.658e-05, -1.0, -6.333e-06, 0.0, -1.0, 0.0, 3.663e-05, -1.0, -3.566e-06, 1.283e-05, -1.0, 2.733e-05, 0.0, -1.0, 0.0, -1.279e-05, -1.0, -2.742e-05, 3.663e-05, -1.0, -3.566e-06, 0.0, -1.0, 0.0, -4.658e-05, -1.0, -6.333e-06, -1.279e-05, -1.0, -2.742e-05, 0.0, -1.0, 0.0, 1.283e-05, -1.0, 2.733e-05, 3.663e-05, -1.0, -3.566e-06, -4.371e-08, -1.0, -2.533e-06, 3.663e-05, -1.0, -3.566e-06, 9.537e-07, -1.0, -7.693e-05, -4.371e-08, -1.0, -2.533e-06, 9.537e-07, -1.0, -7.693e-05, 8.941e-07, -1.0, 7.705e-05, -4.371e-08, -1.0, -2.533e-06, 8.941e-07, -1.0, 7.705e-05, 1.283e-05, -1.0, 2.733e-05, -4.371e-08, -1.0, -2.533e-06, -4.658e-05, -1.0, -6.333e-06, 1.283e-05, -1.0, 2.733e-05, -1.255e-05, -1.0, -4.371e-08, 1.283e-05, -1.0, 2.733e-05, 8.941e-07, -1.0, 7.705e-05, -1.255e-05, -1.0, -4.371e-08, 8.941e-07, -1.0, 7.705e-05, -2.402e-05, -1.0, 5.385e-05, -1.255e-05, -1.0, -4.371e-08, -2.402e-05, -1.0, 5.385e-05, -4.658e-05, -1.0, -6.333e-06, -1.255e-05, -1.0, -4.371e-08, -1.279e-05, -1.0, -2.742e-05, -4.658e-05, -1.0, -6.333e-06, 4.371e-08, -1.0, 2.533e-06, -4.658e-05, -1.0, -6.333e-06, -2.402e-05, -1.0, 5.385e-05, 4.371e-08, -1.0, 2.533e-06, -2.402e-05, -1.0, 5.385e-05, -1.043e-06, -1.0, -7.713e-05, 4.371e-08, -1.0, 2.533e-06, -1.043e-06, -1.0, -7.713e-05, -1.279e-05, -1.0, -2.742e-05, 4.371e-08, -1.0, 2.533e-06, -2.402e-05, -1.0, 5.385e-05, 8.941e-07, -1.0, 7.705e-05, 4.09e-05, -1.0, 2.469e-05, 8.941e-07, -1.0, 7.705e-05, 9.537e-07, -1.0, -7.693e-05, 4.09e-05, -1.0, 2.469e-05, 9.537e-07, -1.0, -7.693e-05, -1.043e-06, -1.0, -7.713e-05, 4.09e-05, -1.0, 2.469e-05, -1.043e-06, -1.0, -7.713e-05, -2.402e-05, -1.0, 5.385e-05, 4.09e-05, -1.0, 2.469e-05, 3.663e-05, -1.0, -3.566e-06, -1.279e-05, -1.0, -2.742e-05, 1.267e-05, -1.0, 4.371e-08, -1.279e-05, -1.0, -2.742e-05, -1.043e-06, -1.0, -7.713e-05, 1.267e-05, -1.0, 4.371e-08, -1.043e-06, -1.0, -7.713e-05, 9.537e-07, -1.0, -7.693e-05, 1.267e-05, -1.0, 4.371e-08, 9.537e-07, -1.0, -7.693e-05, 3.663e-05, -1.0, -3.566e-06, 1.267e-05, -1.0, 4.371e-08])] * 3)])
me_cube_13_2 = bpy.data.meshes.new('Cube_13_2')
me_cube_13_2.from_pydata([(6.75, -6.675, 2.2), (3.65, -6.675, 2.2), (5.2, -6.675, -0.4), (6.75, -6.675, -3.0), (3.65, -6.675, -3.0), (6.75, -6.6, -0.4), (6.75, -6.525, -3.0), (6.75, -6.525, 2.2), (5.2, -6.6, 2.2), (3.65, -6.525, 2.2), (3.65, -6.6, -0.4), (3.65, -6.525, -3.0), (5.2, -6.525, -0.4), (5.2, -6.6, -3.0)], [], [(0, 1, 2), (3, 0, 2), (4, 3, 2), (1, 4, 2), (0, 3, 5), (3, 6, 5), (6, 7, 5), (7, 0, 5), (1, 0, 8), (0, 7, 8), (7, 9, 8), (9, 1, 8), (4, 1, 10), (1, 9, 10), (9, 11, 10), (11, 4, 10), (9, 7, 12), (7, 6, 12), (6, 11, 12), (11, 9, 12), (3, 4, 13), (4, 11, 13), (11, 6, 13), (6, 3, 13)])
me_cube_13_2.polygons.foreach_set('use_smooth', [True] * 24)
me_cube_13_2.materials.append(mat_bone)
me_cube_13_2.use_remesh_preserve_volume = False
me_cube_13_2.use_remesh_preserve_attributes = False
me_cube_13_2.use_mirror_vertex_groups = False
me_cube_13_2.update()
me_cube_13_2.normals_split_custom_set([tuple(v) for v in zip(*[iter([-1.794e-05, -1.0, 2.688e-05, 2.444e-06, -1.0, 1.164e-05, 0.0, -1.0, -9.047e-15, 2.545e-05, -1.0, 1.662e-05, -1.794e-05, -1.0, 2.688e-05, 0.0, -1.0, -9.047e-15, 1.836e-05, -1.0, -2.766e-05, 2.545e-05, -1.0, 1.662e-05, 0.0, -1.0, -9.047e-15, 2.444e-06, -1.0, 1.164e-05, 1.836e-05, -1.0, -2.766e-05, 0.0, -1.0, -9.047e-15, -1.794e-05, -1.0, 2.688e-05, 2.545e-05, -1.0, 1.662e-05, -4.368e-08, -1.0, 6.851e-05, 2.545e-05, -1.0, 1.662e-05, 2.137e-05, -1.0, 1.167e-05, -4.368e-08, -1.0, 6.851e-05, 2.137e-05, -1.0, 1.167e-05, 2.128e-05, -1.0, -1.188e-05, -4.368e-08, -1.0, 6.851e-05, 2.128e-05, -1.0, -1.188e-05, -1.794e-05, -1.0, 2.688e-05, -4.368e-08, -1.0, 6.851e-05, 2.444e-06, -1.0, 1.164e-05, -1.794e-05, -1.0, 2.688e-05, 7.57e-05, -1.0, -4.371e-08, -1.794e-05, -1.0, 2.688e-05, 2.128e-05, -1.0, -1.188e-05, 7.57e-05, -1.0, -4.371e-08, 2.128e-05, -1.0, -1.188e-05, -6.205e-05, -1.0, -5.326e-05, 7.57e-05, -1.0, -4.371e-08, -6.205e-05, -1.0, -5.326e-05, 2.444e-06, -1.0, 1.164e-05, 7.57e-05, -1.0, -4.371e-08, 1.836e-05, -1.0, -2.766e-05, 2.444e-06, -1.0, 1.164e-05, 4.373e-08, -1.0, -6.851e-05, 2.444e-06, -1.0, 1.164e-05, -6.205e-05, -1.0, -5.326e-05, 4.373e-08, -1.0, -6.851e-05, -6.205e-05, -1.0, -5.326e-05, -2.101e-05, -1.0, 1.267e-05, 4.373e-08, -1.0, -6.851e-05, -2.101e-05, -1.0, 1.267e-05, 1.836e-05, -1.0, -2.766e-05, 4.373e-08, -1.0, -6.851e-05, -6.205e-05, -1.0, -5.326e-05, 2.128e-05, -1.0, -1.188e-05, 4.307e-09, -1.0, 4.777e-05, 2.128e-05, -1.0, -1.188e-05, 2.137e-05, -1.0, 1.167e-05, 4.307e-09, -1.0, 4.777e-05, 2.137e-05, -1.0, 1.167e-05, -2.101e-05, -1.0, 1.267e-05, 4.307e-09, -1.0, 4.777e-05, -2.101e-05, -1.0, 1.267e-05, -6.205e-05, -1.0, -5.326e-05, 4.307e-09, -1.0, 4.777e-05, 2.545e-05, -1.0, 1.662e-05, 1.836e-05, -1.0, -2.766e-05, -7.569e-05, -1.0, 4.371e-08, 1.836e-05, -1.0, -2.766e-05, -2.101e-05, -1.0, 1.267e-05, -7.569e-05, -1.0, 4.371e-08, -2.101e-05, -1.0, 1.267e-05, 2.137e-05, -1.0, 1.167e-05, -7.569e-05, -1.0, 4.371e-08, 2.137e-05, -1.0, 1.167e-05, 2.545e-05, -1.0, 1.662e-05, -7.569e-05, -1.0, 4.371e-08])] * 3)])
me_cube_13_3 = bpy.data.meshes.new('Cube_13_3')
me_cube_13_3.from_pydata([(6.75, -4.275, 2.2), (3.65, -4.275, 2.2), (5.2, -4.275, -0.4), (6.75, -4.275, -3.0), (3.65, -4.275, -3.0), (6.75, -4.2, -0.4), (6.75, -4.125, -3.0), (6.75, -4.125, 2.2), (5.2, -4.2, 2.2), (3.65, -4.125, 2.2), (3.65, -4.2, -0.4), (3.65, -4.125, -3.0), (5.2, -4.125, -0.4), (5.2, -4.2, -3.0)], [], [(0, 1, 2), (3, 0, 2), (4, 3, 2), (1, 4, 2), (0, 3, 5), (3, 6, 5), (6, 7, 5), (7, 0, 5), (1, 0, 8), (0, 7, 8), (7, 9, 8), (9, 1, 8), (4, 1, 10), (1, 9, 10), (9, 11, 10), (11, 4, 10), (9, 7, 12), (7, 6, 12), (6, 11, 12), (11, 9, 12), (3, 4, 13), (4, 11, 13), (11, 6, 13), (6, 3, 13)])
me_cube_13_3.polygons.foreach_set('use_smooth', [True] * 24)
me_cube_13_3.materials.append(mat_bone)
me_cube_13_3.use_remesh_preserve_volume = False
me_cube_13_3.use_remesh_preserve_attributes = False
me_cube_13_3.use_mirror_vertex_groups = False
me_cube_13_3.update()
me_cube_13_3.normals_split_custom_set([tuple(v) for v in zip(*[iter([-1.787e-05, -1.0, 2.688e-05, 2.265e-06, -1.0, 1.171e-05, 0.0, -1.0, 0.0, 2.557e-05, -1.0, 1.668e-05, -1.787e-05, -1.0, 2.688e-05, 0.0, -1.0, 0.0, 1.828e-05, -1.0, -2.763e-05, 2.557e-05, -1.0, 1.668e-05, 0.0, -1.0, 0.0, 2.265e-06, -1.0, 1.171e-05, 1.828e-05, -1.0, -2.763e-05, 0.0, -1.0, 0.0, -1.787e-05, -1.0, 2.688e-05, 2.557e-05, -1.0, 1.668e-05, -4.368e-08, -1.0, 6.851e-05, 2.557e-05, -1.0, 1.668e-05, 2.143e-05, -1.0, 1.166e-05, -4.368e-08, -1.0, 6.851e-05, 2.143e-05, -1.0, 1.166e-05, 2.152e-05, -1.0, -1.177e-05, -4.368e-08, -1.0, 6.851e-05, 2.152e-05, -1.0, -1.177e-05, -1.787e-05, -1.0, 2.688e-05, -4.368e-08, -1.0, 6.851e-05, 2.265e-06, -1.0, 1.171e-05, -1.787e-05, -1.0, 2.688e-05, 7.57e-05, -1.0, -4.371e-08, -1.787e-05, -1.0, 2.688e-05, 2.152e-05, -1.0, -1.177e-05, 7.57e-05, -1.0, -4.371e-08, 2.152e-05, -1.0, -1.177e-05, -6.189e-05, -1.0, -5.358e-05, 7.57e-05, -1.0, -4.371e-08, -6.189e-05, -1.0, -5.358e-05, 2.265e-06, -1.0, 1.171e-05, 7.57e-05, -1.0, -4.371e-08, 1.828e-05, -1.0, -2.763e-05, 2.265e-06, -1.0, 1.171e-05, 4.373e-08, -1.0, -6.851e-05, 2.265e-06, -1.0, 1.171e-05, -6.189e-05, -1.0, -5.358e-05, 4.373e-08, -1.0, -6.851e-05, -6.189e-05, -1.0, -5.358e-05, -2.098e-05, -1.0, 1.27e-05, 4.373e-08, -1.0, -6.851e-05, -2.098e-05, -1.0, 1.27e-05, 1.828e-05, -1.0, -2.763e-05, 4.373e-08, -1.0, -6.851e-05, -6.189e-05, -1.0, -5.358e-05, 2.152e-05, -1.0, -1.177e-05, 4.103e-05, -1.0, 2.446e-05, 2.152e-05, -1.0, -1.177e-05, 2.143e-05, -1.0, 1.166e-05, 4.103e-05, -1.0, 2.446e-05, 2.143e-05, -1.0, 1.166e-05, -2.098e-05, -1.0, 1.27e-05, 4.103e-05, -1.0, 2.446e-05, -2.098e-05, -1.0, 1.27e-05, -6.189e-05, -1.0, -5.358e-05, 4.103e-05, -1.0, 2.446e-05, 2.557e-05, -1.0, 1.668e-05, 1.828e-05, -1.0, -2.763e-05, -7.569e-05, -1.0, 4.371e-08, 1.828e-05, -1.0, -2.763e-05, -2.098e-05, -1.0, 1.27e-05, -7.569e-05, -1.0, 4.371e-08, -2.098e-05, -1.0, 1.27e-05, 2.143e-05, -1.0, 1.166e-05, -7.569e-05, -1.0, 4.371e-08, 2.143e-05, -1.0, 1.166e-05, 2.557e-05, -1.0, 1.668e-05, -7.569e-05, -1.0, 4.371e-08])] * 3)])
me_cube_3 = bpy.data.meshes.new('Cube_3')
me_cube_3.from_pydata([(6.98, 0.1, 2.49), (-7.02, 0.1, 2.49), (-0.02, 0.0, 2.49), (6.98, -0.1, 2.49), (-7.02, -0.1, 2.49), (6.98, 0.0, -0.41), (6.98, -0.1, -3.31), (6.98, 0.1, -3.31), (-0.02, 0.1, -0.41), (-7.02, 0.1, -3.31), (-7.02, 0.0, -0.41), (-7.02, -0.1, -3.31), (-0.02, 0.0, -3.31), (-0.02, -0.1, -0.41)], [], [(0, 1, 2), (3, 0, 2), (4, 3, 2), (1, 4, 2), (0, 3, 5), (3, 6, 5), (6, 7, 5), (7, 0, 5), (1, 0, 8), (0, 7, 8), (7, 9, 8), (9, 1, 8), (4, 1, 10), (1, 9, 10), (9, 11, 10), (11, 4, 10), (9, 7, 12), (7, 6, 12), (6, 11, 12), (11, 9, 12), (3, 4, 13), (4, 11, 13), (11, 6, 13), (6, 3, 13)])
me_cube_3.polygons.foreach_set('use_smooth', [True] * 24)
me_cube_3.materials.append(mat_bone)
me_cube_3.use_remesh_preserve_volume = False
me_cube_3.use_remesh_preserve_attributes = False
me_cube_3.use_mirror_vertex_groups = False
me_cube_3.update()
me_cube_3.normals_split_custom_set([tuple(v) for v in zip(*[iter([-4.433e-05, -1.0, 1.237e-05, 4.646e-05, -1.0, 1.433e-05, 4.735e-05, -1.0, -4.371e-08, 5.634e-05, -1.0, -5.443e-05, -4.433e-05, -1.0, 1.237e-05, 4.735e-05, -1.0, -4.371e-08, 2.614e-05, -1.0, 2.822e-05, 5.634e-05, -1.0, -5.443e-05, 4.735e-05, -1.0, -4.371e-08, 4.646e-05, -1.0, 1.433e-05, 2.614e-05, -1.0, 2.822e-05, 4.735e-05, -1.0, -4.371e-08, -4.433e-05, -1.0, 1.237e-05, 5.634e-05, -1.0, -5.443e-05, -4.371e-08, -1.0, -9.46e-05, 5.634e-05, -1.0, -5.443e-05, -3.29e-05, -1.0, -3.466e-05, -4.371e-08, -1.0, -9.46e-05, -3.29e-05, -1.0, -3.466e-05, -3.728e-05, -1.0, -5.936e-06, -4.371e-08, -1.0, -9.46e-05, -3.728e-05, -1.0, -5.936e-06, -4.433e-05, -1.0, 1.237e-05, -4.371e-08, -1.0, -9.46e-05, 4.646e-05, -1.0, 1.433e-05, -4.433e-05, -1.0, 1.237e-05, 1.829e-05, -1.0, 4.413e-05, -4.433e-05, -1.0, 1.237e-05, -3.728e-05, -1.0, -5.936e-06, 1.829e-05, -1.0, 4.413e-05, -3.728e-05, -1.0, -5.936e-06, 5.512e-05, -1.0, -2.381e-05, 1.829e-05, -1.0, 4.413e-05, 5.512e-05, -1.0, -2.381e-05, 4.646e-05, -1.0, 1.433e-05, 1.829e-05, -1.0, 4.413e-05, 2.614e-05, -1.0, 2.822e-05, 4.646e-05, -1.0, 1.433e-05, 4.371e-08, -1.0, -1.39e-06, 4.646e-05, -1.0, 1.433e-05, 5.512e-05, -1.0, -2.381e-05, 4.371e-08, -1.0, -1.39e-06, 5.512e-05, -1.0, -2.381e-05, 3.287e-05, -1.0, -3.461e-05, 4.371e-08, -1.0, -1.39e-06, 3.287e-05, -1.0, -3.461e-05, 2.614e-05, -1.0, 2.822e-05, 4.371e-08, -1.0, -1.39e-06, 5.512e-05, -1.0, -2.381e-05, -3.728e-05, -1.0, -5.936e-06, -4.735e-05, -1.0, 4.371e-08, -3.728e-05, -1.0, -5.936e-06, -3.29e-05, -1.0, -3.466e-05, -4.735e-05, -1.0, 4.371e-08, -3.29e-05, -1.0, -3.466e-05, 3.287e-05, -1.0, -3.461e-05, -4.735e-05, -1.0, 4.371e-08, 3.287e-05, -1.0, -3.461e-05, 5.512e-05, -1.0, -2.381e-05, -4.735e-05, -1.0, 4.371e-08, 5.634e-05, -1.0, -5.443e-05, 2.614e-05, -1.0, 2.822e-05, 0.0, -1.0, 0.0, 2.614e-05, -1.0, 2.822e-05, 3.287e-05, -1.0, -3.461e-05, 0.0, -1.0, 0.0, 3.287e-05, -1.0, -3.461e-05, -3.29e-05, -1.0, -3.466e-05, 0.0, -1.0, 0.0, -3.29e-05, -1.0, -3.466e-05, 5.634e-05, -1.0, -5.443e-05, 0.0, -1.0, 0.0])] * 3)])

# ---- objects
ob_cube_8 = bpy.data.objects.new('Cube_8', me_cube_8)
ob_cube_13 = bpy.data.objects.new('Cube_13', me_cube_13)
ob_sphere_1 = bpy.data.objects.new('Sphere_1', me_sphere_1)
ob_sphere_2 = bpy.data.objects.new('Sphere_2', me_sphere_2)
ob_cube_8_2 = bpy.data.objects.new('Cube_8_2', me_cube_8_2)
ob_cube_8_1 = bpy.data.objects.new('Cube_8_1', me_cube_8_1)
ob_cube_8_3 = bpy.data.objects.new('Cube_8_3', me_cube_8_3)
ob_cylinder_3 = bpy.data.objects.new('Cylinder_3', me_cylinder_3)
ob_cube_16 = bpy.data.objects.new('Cube_16', me_cube_16)
ob_cube_13_1 = bpy.data.objects.new('Cube_13_1', me_cube_13_1)
ob_cube_14 = bpy.data.objects.new('Cube_14', me_cube_14)
ob_cube_13_2 = bpy.data.objects.new('Cube_13_2', me_cube_13_2)
ob_cube_13_3 = bpy.data.objects.new('Cube_13_3', me_cube_13_3)
ob_cube_3 = bpy.data.objects.new('Cube_3', me_cube_3)
ob_lamp = bpy.data.objects.new('Lamp', light_lamp)
ob_camera = bpy.data.objects.new('Camera', cam_camera)

# ---- transforms, parenting, visibility, modifiers, constraints
ob_cube_8.location = (0.0, 0.0, 0.0)
ob_cube_8.rotation_euler = (1.571, -0.0, 0.0)
ob_cube_8.lineart.crease_threshold = 0.0
ob_cube_13.location = (0.0, 0.0, 0.0)
ob_cube_13.rotation_euler = (1.571, -0.0, 0.0)
ob_cube_13.lineart.crease_threshold = 0.0
ob_sphere_1.location = (0.0, 0.0, 0.0)
ob_sphere_1.rotation_euler = (1.571, -0.0, 0.0)
ob_sphere_1.lineart.crease_threshold = 0.0
ob_sphere_2.location = (0.0, 0.0, 0.0)
ob_sphere_2.rotation_euler = (1.571, -0.0, 0.0)
ob_sphere_2.lineart.crease_threshold = 0.0
ob_cube_8_2.location = (0.0, 0.0, 0.0)
ob_cube_8_2.rotation_euler = (1.571, -0.0, 0.0)
ob_cube_8_2.lineart.crease_threshold = 0.0
ob_cube_8_1.location = (0.0, 0.0, 0.0)
ob_cube_8_1.rotation_euler = (1.571, -0.0, 0.0)
ob_cube_8_1.lineart.crease_threshold = 0.0
ob_cube_8_3.location = (0.0, 0.0, 0.0)
ob_cube_8_3.rotation_euler = (1.571, -0.0, 0.0)
ob_cube_8_3.lineart.crease_threshold = 0.0
ob_cylinder_3.location = (0.0, 0.0, 0.0)
ob_cylinder_3.rotation_euler = (1.571, -0.0, 0.0)
ob_cylinder_3.lineart.crease_threshold = 0.0
ob_cube_16.location = (0.0, 0.0, 0.0)
ob_cube_16.rotation_euler = (1.571, -0.0, 0.0)
ob_cube_16.lineart.crease_threshold = 0.0
ob_cube_13_1.location = (0.0, 0.0, 0.0)
ob_cube_13_1.rotation_euler = (1.571, -0.0, 0.0)
ob_cube_13_1.lineart.crease_threshold = 0.0
ob_cube_14.location = (0.0, 0.0, 0.0)
ob_cube_14.rotation_euler = (1.571, -0.0, 0.0)
ob_cube_14.lineart.crease_threshold = 0.0
ob_cube_13_2.location = (0.0, 0.0, 0.0)
ob_cube_13_2.rotation_euler = (1.571, -0.0, 0.0)
ob_cube_13_2.lineart.crease_threshold = 0.0
ob_cube_13_3.location = (0.0, 0.0, 0.0)
ob_cube_13_3.rotation_euler = (1.571, -0.0, 0.0)
ob_cube_13_3.lineart.crease_threshold = 0.0
ob_cube_3.location = (0.0, 0.0, 0.0)
ob_cube_3.rotation_euler = (1.571, -0.0, 0.0)
ob_cube_3.lineart.crease_threshold = 0.0
ob_lamp.location = (4.076, 1.005, 5.904)
ob_lamp.rotation_euler = (0.6503, 0.05522, 1.866)
ob_lamp.lock_rotations_4d = False
ob_lamp.empty_display_type = 'ARROWS'
ob_lamp.color = (0.0, 0.0, 0.0, 0.0)
ob_lamp.lineart.crease_threshold = 0.0
ob_camera.location = (7.481, -6.508, 5.344)
ob_camera.rotation_euler = (1.109, 0.01082, 0.8149)
ob_camera.lock_rotations_4d = False
ob_camera.empty_display_type = 'ARROWS'
ob_camera.color = (0.0, 0.0, 0.0, 0.0)
ob_camera.display_type = 'WIRE'
ob_camera.lineart.crease_threshold = 0.0

# ---- collection membership
col_collection_1.objects.link(ob_cube_8)
col_collection_1.objects.link(ob_cube_13)
col_collection_1.objects.link(ob_sphere_1)
col_collection_1.objects.link(ob_sphere_2)
col_collection_1.objects.link(ob_cube_8_2)
col_collection_1.objects.link(ob_cube_8_1)
col_collection_1.objects.link(ob_cube_8_3)
col_collection_1.objects.link(ob_cylinder_3)
col_collection_1.objects.link(ob_cube_16)
col_collection_1.objects.link(ob_cube_13_1)
col_collection_1.objects.link(ob_cube_14)
col_collection_1.objects.link(ob_cube_13_2)
col_collection_1.objects.link(ob_cube_13_3)
col_collection_1.objects.link(ob_cube_3)
col_collection_1.objects.link(ob_lamp)
col_collection_1.objects.link(ob_camera)

# ---- scene / render settings (as saved in the file)
scene.camera = ob_camera
scene.frame_start = 1; scene.frame_end = 250; scene.frame_set(1)
scene.render.engine = 'BLENDER_EEVEE_NEXT'
scene.render.resolution_percentage = 50
scene.render.dither_intensity = 0.0
scene.cycles.use_denoising = False
scene.cycles.samples = 10
scene.cycles.sampling_pattern = 'TABULATED_SOBOL'
scene.cycles.light_sampling_threshold = 0.0
scene.cycles.use_adaptive_sampling = False
scene.cycles.use_light_tree = False
scene.cycles.blur_glossy = 0.0
scene.cycles.pixel_filter_type = 'GAUSSIAN'
scene.cycles.sample_clamp_indirect = 0.0
scene.view_settings.view_transform = 'Standard'
bpy.context.view_layer.update()
